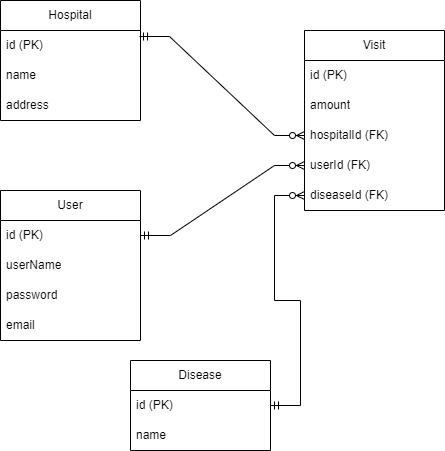

The diagram above was exported from draw.io. Its source (the exported page's mxGraphModel, read from the mxfile embedded in the PNG):
<mxGraphModel dx="771" dy="692" grid="1" gridSize="10" guides="1" tooltips="1" connect="1" arrows="1" fold="1" page="1" pageScale="1" pageWidth="827" pageHeight="1169" math="0" shadow="0">
  <root>
    <mxCell id="0" />
    <mxCell id="1" parent="0" />
    <mxCell id="7qIi0p65u1IUyOUONQRV-4" value="Hospital" style="swimlane;fontStyle=0;childLayout=stackLayout;horizontal=1;startSize=30;horizontalStack=0;resizeParent=1;resizeParentMax=0;resizeLast=0;collapsible=1;marginBottom=0;whiteSpace=wrap;html=1;" vertex="1" parent="1">
      <mxGeometry x="110" y="150" width="140" height="120" as="geometry" />
    </mxCell>
    <mxCell id="7qIi0p65u1IUyOUONQRV-5" value="id (PK)" style="text;strokeColor=none;fillColor=none;align=left;verticalAlign=middle;spacingLeft=4;spacingRight=4;overflow=hidden;points=[[0,0.5],[1,0.5]];portConstraint=eastwest;rotatable=0;whiteSpace=wrap;html=1;" vertex="1" parent="7qIi0p65u1IUyOUONQRV-4">
      <mxGeometry y="30" width="140" height="30" as="geometry" />
    </mxCell>
    <mxCell id="7qIi0p65u1IUyOUONQRV-6" value="name" style="text;strokeColor=none;fillColor=none;align=left;verticalAlign=middle;spacingLeft=4;spacingRight=4;overflow=hidden;points=[[0,0.5],[1,0.5]];portConstraint=eastwest;rotatable=0;whiteSpace=wrap;html=1;" vertex="1" parent="7qIi0p65u1IUyOUONQRV-4">
      <mxGeometry y="60" width="140" height="30" as="geometry" />
    </mxCell>
    <mxCell id="7qIi0p65u1IUyOUONQRV-7" value="address" style="text;strokeColor=none;fillColor=none;align=left;verticalAlign=middle;spacingLeft=4;spacingRight=4;overflow=hidden;points=[[0,0.5],[1,0.5]];portConstraint=eastwest;rotatable=0;whiteSpace=wrap;html=1;" vertex="1" parent="7qIi0p65u1IUyOUONQRV-4">
      <mxGeometry y="90" width="140" height="30" as="geometry" />
    </mxCell>
    <mxCell id="7qIi0p65u1IUyOUONQRV-8" value="Visit" style="swimlane;fontStyle=0;childLayout=stackLayout;horizontal=1;startSize=30;horizontalStack=0;resizeParent=1;resizeParentMax=0;resizeLast=0;collapsible=1;marginBottom=0;whiteSpace=wrap;html=1;" vertex="1" parent="1">
      <mxGeometry x="414" y="180" width="140" height="180" as="geometry" />
    </mxCell>
    <mxCell id="7qIi0p65u1IUyOUONQRV-9" value="id (PK)" style="text;strokeColor=none;fillColor=none;align=left;verticalAlign=middle;spacingLeft=4;spacingRight=4;overflow=hidden;points=[[0,0.5],[1,0.5]];portConstraint=eastwest;rotatable=0;whiteSpace=wrap;html=1;" vertex="1" parent="7qIi0p65u1IUyOUONQRV-8">
      <mxGeometry y="30" width="140" height="30" as="geometry" />
    </mxCell>
    <mxCell id="7qIi0p65u1IUyOUONQRV-15" value="amount" style="text;strokeColor=none;fillColor=none;align=left;verticalAlign=middle;spacingLeft=4;spacingRight=4;overflow=hidden;points=[[0,0.5],[1,0.5]];portConstraint=eastwest;rotatable=0;whiteSpace=wrap;html=1;" vertex="1" parent="7qIi0p65u1IUyOUONQRV-8">
      <mxGeometry y="60" width="140" height="30" as="geometry" />
    </mxCell>
    <mxCell id="7qIi0p65u1IUyOUONQRV-10" value="hospitalId (FK)" style="text;strokeColor=none;fillColor=none;align=left;verticalAlign=middle;spacingLeft=4;spacingRight=4;overflow=hidden;points=[[0,0.5],[1,0.5]];portConstraint=eastwest;rotatable=0;whiteSpace=wrap;html=1;" vertex="1" parent="7qIi0p65u1IUyOUONQRV-8">
      <mxGeometry y="90" width="140" height="30" as="geometry" />
    </mxCell>
    <mxCell id="7qIi0p65u1IUyOUONQRV-11" value="userId (FK)" style="text;strokeColor=none;fillColor=none;align=left;verticalAlign=middle;spacingLeft=4;spacingRight=4;overflow=hidden;points=[[0,0.5],[1,0.5]];portConstraint=eastwest;rotatable=0;whiteSpace=wrap;html=1;" vertex="1" parent="7qIi0p65u1IUyOUONQRV-8">
      <mxGeometry y="120" width="140" height="30" as="geometry" />
    </mxCell>
    <mxCell id="7qIi0p65u1IUyOUONQRV-13" value="diseaseId (FK)" style="text;strokeColor=none;fillColor=none;align=left;verticalAlign=middle;spacingLeft=4;spacingRight=4;overflow=hidden;points=[[0,0.5],[1,0.5]];portConstraint=eastwest;rotatable=0;whiteSpace=wrap;html=1;" vertex="1" parent="7qIi0p65u1IUyOUONQRV-8">
      <mxGeometry y="150" width="140" height="30" as="geometry" />
    </mxCell>
    <mxCell id="7qIi0p65u1IUyOUONQRV-16" value="Disease" style="swimlane;fontStyle=0;childLayout=stackLayout;horizontal=1;startSize=30;horizontalStack=0;resizeParent=1;resizeParentMax=0;resizeLast=0;collapsible=1;marginBottom=0;whiteSpace=wrap;html=1;" vertex="1" parent="1">
      <mxGeometry x="240" y="510" width="140" height="90" as="geometry" />
    </mxCell>
    <mxCell id="7qIi0p65u1IUyOUONQRV-17" value="id (PK)" style="text;strokeColor=none;fillColor=none;align=left;verticalAlign=middle;spacingLeft=4;spacingRight=4;overflow=hidden;points=[[0,0.5],[1,0.5]];portConstraint=eastwest;rotatable=0;whiteSpace=wrap;html=1;" vertex="1" parent="7qIi0p65u1IUyOUONQRV-16">
      <mxGeometry y="30" width="140" height="30" as="geometry" />
    </mxCell>
    <mxCell id="7qIi0p65u1IUyOUONQRV-21" value="name" style="text;strokeColor=none;fillColor=none;align=left;verticalAlign=middle;spacingLeft=4;spacingRight=4;overflow=hidden;points=[[0,0.5],[1,0.5]];portConstraint=eastwest;rotatable=0;whiteSpace=wrap;html=1;" vertex="1" parent="7qIi0p65u1IUyOUONQRV-16">
      <mxGeometry y="60" width="140" height="30" as="geometry" />
    </mxCell>
    <mxCell id="7qIi0p65u1IUyOUONQRV-22" value="User" style="swimlane;fontStyle=0;childLayout=stackLayout;horizontal=1;startSize=30;horizontalStack=0;resizeParent=1;resizeParentMax=0;resizeLast=0;collapsible=1;marginBottom=0;whiteSpace=wrap;html=1;" vertex="1" parent="1">
      <mxGeometry x="110" y="340" width="140" height="150" as="geometry" />
    </mxCell>
    <mxCell id="7qIi0p65u1IUyOUONQRV-23" value="id (PK)" style="text;strokeColor=none;fillColor=none;align=left;verticalAlign=middle;spacingLeft=4;spacingRight=4;overflow=hidden;points=[[0,0.5],[1,0.5]];portConstraint=eastwest;rotatable=0;whiteSpace=wrap;html=1;" vertex="1" parent="7qIi0p65u1IUyOUONQRV-22">
      <mxGeometry y="30" width="140" height="30" as="geometry" />
    </mxCell>
    <mxCell id="7qIi0p65u1IUyOUONQRV-24" value="userName" style="text;strokeColor=none;fillColor=none;align=left;verticalAlign=middle;spacingLeft=4;spacingRight=4;overflow=hidden;points=[[0,0.5],[1,0.5]];portConstraint=eastwest;rotatable=0;whiteSpace=wrap;html=1;" vertex="1" parent="7qIi0p65u1IUyOUONQRV-22">
      <mxGeometry y="60" width="140" height="30" as="geometry" />
    </mxCell>
    <mxCell id="7qIi0p65u1IUyOUONQRV-25" value="password" style="text;strokeColor=none;fillColor=none;align=left;verticalAlign=middle;spacingLeft=4;spacingRight=4;overflow=hidden;points=[[0,0.5],[1,0.5]];portConstraint=eastwest;rotatable=0;whiteSpace=wrap;html=1;" vertex="1" parent="7qIi0p65u1IUyOUONQRV-22">
      <mxGeometry y="90" width="140" height="30" as="geometry" />
    </mxCell>
    <mxCell id="7qIi0p65u1IUyOUONQRV-26" value="email" style="text;strokeColor=none;fillColor=none;align=left;verticalAlign=middle;spacingLeft=4;spacingRight=4;overflow=hidden;points=[[0,0.5],[1,0.5]];portConstraint=eastwest;rotatable=0;whiteSpace=wrap;html=1;" vertex="1" parent="7qIi0p65u1IUyOUONQRV-22">
      <mxGeometry y="120" width="140" height="30" as="geometry" />
    </mxCell>
    <mxCell id="7qIi0p65u1IUyOUONQRV-43" value="" style="edgeStyle=entityRelationEdgeStyle;fontSize=12;html=1;endArrow=ERzeroToMany;startArrow=ERmandOne;rounded=0;entryX=0;entryY=0.5;entryDx=0;entryDy=0;exitX=0.993;exitY=0.2;exitDx=0;exitDy=0;exitPerimeter=0;" edge="1" parent="1" source="7qIi0p65u1IUyOUONQRV-5" target="7qIi0p65u1IUyOUONQRV-10">
      <mxGeometry width="100" height="100" relative="1" as="geometry">
        <mxPoint x="230" y="330" as="sourcePoint" />
        <mxPoint x="330" y="230" as="targetPoint" />
      </mxGeometry>
    </mxCell>
    <mxCell id="7qIi0p65u1IUyOUONQRV-44" value="" style="edgeStyle=entityRelationEdgeStyle;fontSize=12;html=1;endArrow=ERzeroToMany;startArrow=ERmandOne;rounded=0;entryX=0;entryY=0.5;entryDx=0;entryDy=0;exitX=1;exitY=0.5;exitDx=0;exitDy=0;" edge="1" parent="1" source="7qIi0p65u1IUyOUONQRV-23" target="7qIi0p65u1IUyOUONQRV-11">
      <mxGeometry width="100" height="100" relative="1" as="geometry">
        <mxPoint x="239.99999999999997" y="320" as="sourcePoint" />
        <mxPoint x="380.98" y="389" as="targetPoint" />
      </mxGeometry>
    </mxCell>
    <mxCell id="7qIi0p65u1IUyOUONQRV-46" value="" style="edgeStyle=entityRelationEdgeStyle;fontSize=12;html=1;endArrow=ERzeroToMany;startArrow=ERmandOne;rounded=0;entryX=0;entryY=0.5;entryDx=0;entryDy=0;exitX=1;exitY=0.5;exitDx=0;exitDy=0;" edge="1" parent="1" source="7qIi0p65u1IUyOUONQRV-17" target="7qIi0p65u1IUyOUONQRV-13">
      <mxGeometry width="100" height="100" relative="1" as="geometry">
        <mxPoint x="340" y="500" as="sourcePoint" />
        <mxPoint x="504" y="430" as="targetPoint" />
      </mxGeometry>
    </mxCell>
  </root>
</mxGraphModel>